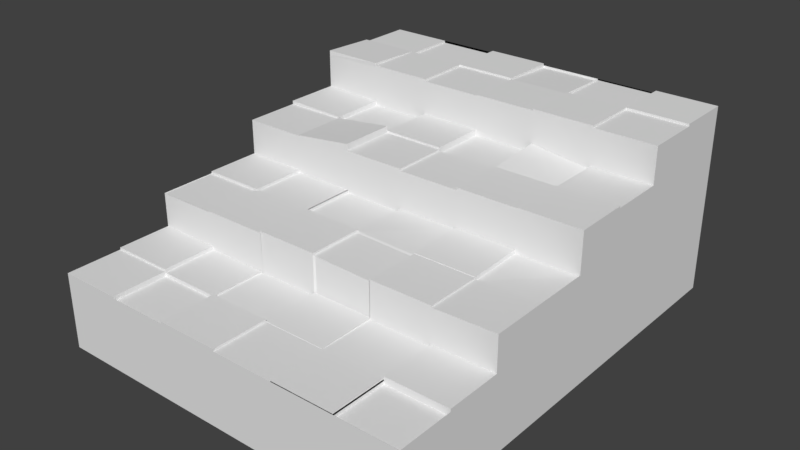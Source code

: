 # Source: Staircase.blend  (saved by Blender 2.77.0; exported with 4.5.12 LTS)
import bpy
from mathutils import Matrix  # noqa: F401  (used for matrix-valued properties, if any)

bpy.ops.wm.read_factory_settings(use_empty=True)
scene = bpy.context.scene
scene.name = 'Scene'

# ---- collections
col_collection_1 = bpy.data.collections.new('Collection 1'); scene.collection.children.link(col_collection_1)

# ---- materials (node trees are filled in below, after node groups)
mat_material = bpy.data.materials.new('Material')
mat_material.alpha_threshold = 0.0
mat_material.use_transparent_shadow = False
mat_material.roughness = 0.5
mat_material.line_color = (0.0, 0.0, 0.0, 1.0)

# ---- material node trees

# ---- world
world_world = bpy.data.worlds.new('World'); scene.world = world_world
world_world.color = (0.05088, 0.05088, 0.05088)
world_world.use_sun_shadow = False
world_world.sun_shadow_jitter_overblur = 0.0
world_world.cycles.sampling_method = 'MANUAL'

# ---- meshes
me_cube = bpy.data.meshes.new('Cube')
me_cube.from_pydata([(0.5001, 2.608, -1.015), (0.5001, -3.392, -1.015), (-0.4999, -3.392, -1.015), (-0.4999, 2.608, -1.015), (0.5001, 2.608, -0.01544), (0.5001, -3.392, -0.01544), (-0.4999, -3.392, -0.01544), (-0.4999, 2.608, -0.01544), (0.5001, 1.108, -1.015), (0.5001, -0.3924, -1.015), (0.5001, -1.892, -1.015), (-0.4999, -1.892, -1.015), (-0.4999, -0.3924, -1.015), (-0.4999, 1.108, -1.015), (0.5001, 1.108, -0.01544), (0.5001, -0.3924, -0.01544), (0.5001, -1.892, -0.01544), (-0.4999, -1.905, -0.01544), (-0.4999, -0.3924, -0.01544), (-0.4999, 1.108, -0.01544), (0.5001, 2.608, 0.4846), (-0.4999, 2.608, 0.4846), (-0.4999, 1.108, 0.4846), (0.5001, 1.108, 0.4846), (0.5001, -0.3924, 0.4846), (0.5001, -1.892, 0.4846), (-0.4999, -1.905, 0.4846), (-0.4999, -0.3924, 0.4846), (0.5001, 2.608, 0.9846), (-0.4999, 2.608, 0.9846), (-0.4999, 1.108, 0.9846), (0.5001, 1.108, 0.9846), (0.5001, -0.3924, 0.9846), (-0.4999, -0.3924, 0.9846), (0.5001, 2.608, 1.485), (-0.4999, 2.608, 1.485), (-0.4999, 1.108, 1.485), (0.5001, 1.108, 1.485), (0.3334, 2.608, -1.015), (0.1667, 2.608, -1.015), (6.307e-05, 2.608, -1.015), (-0.1666, 2.608, -1.015), (-0.3333, 2.608, -1.015), (0.3334, -3.392, -1.015), (0.1667, -3.392, -1.015), (6.295e-05, -3.392, -1.015), (-0.1666, -3.392, -1.015), (-0.3333, -3.392, -1.015), (0.3334, 2.608, -0.01544), (0.1667, 2.608, -0.01544), (6.31e-05, 2.608, -0.01544), (-0.1666, 2.608, -0.01544), (-0.3333, 2.608, -0.01544), (0.3334, -3.392, -0.01544), (0.1667, -3.392, -0.01544), (6.272e-05, -3.392, -0.01544), (-0.1666, -3.392, -0.01544), (-0.3333, -3.392, -0.01544), (-0.3333, -1.905, -0.01544), (-0.1666, -1.892, -0.01544), (6.284e-05, -1.892, -0.01544), (0.1667, -1.892, -0.01544), (0.3334, -1.892, -0.01544), (0.3334, 1.108, -1.015), (0.1667, 1.108, -1.015), (6.303e-05, 1.108, -1.015), (-0.1666, 1.108, -1.015), (-0.3333, 1.108, -1.015), (0.3334, -0.3924, -1.015), (0.1667, -0.3924, -1.015), (6.301e-05, -0.3924, -1.015), (-0.1666, -0.3924, -1.015), (-0.3333, -0.3924, -1.015), (0.3334, -1.892, -1.015), (0.1667, -1.892, -1.015), (6.297e-05, -1.892, -1.015), (-0.1666, -1.892, -1.015), (-0.3333, -1.892, -1.015), (0.3334, 2.608, 0.4846), (0.1667, 2.608, 0.4846), (6.31e-05, 2.608, 0.4846), (-0.1666, 2.608, 0.4846), (-0.3333, 2.608, 0.4846), (-0.3333, -0.3924, 0.4846), (-0.1666, -0.3924, 0.4846), (6.295e-05, -0.3924, 0.4846), (0.1667, -0.3924, 0.4846), (0.3334, -0.3924, 0.4846), (-0.3333, -1.905, 0.4846), (-0.1666, -1.892, 0.4846), (6.284e-05, -1.892, 0.4846), (0.1667, -1.892, 0.462), (0.3334, -1.892, 0.462), (0.3334, 2.608, 0.9846), (0.1667, 2.608, 0.9846), (6.31e-05, 2.608, 0.9846), (-0.1666, 2.608, 0.9846), (-0.3333, 2.608, 0.9846), (-0.3333, 1.108, 0.9846), (-0.1666, 1.108, 0.9846), (6.304e-05, 1.108, 0.9846), (0.1667, 1.108, 0.9846), (0.3334, 1.108, 0.9846), (-0.3333, -0.3924, 0.9846), (-0.1666, -0.3924, 0.9846), (6.295e-05, -0.3924, 0.9846), (0.1667, -0.3924, 0.9846), (0.3334, -0.3924, 0.9846), (0.3334, 2.608, 1.485), (0.1667, 2.608, 1.485), (6.31e-05, 2.608, 1.485), (-0.1666, 2.608, 1.485), (-0.3333, 2.608, 1.485), (-0.3333, 1.108, 1.485), (-0.1666, 1.108, 1.485), (6.304e-05, 1.108, 1.485), (0.1667, 1.108, 1.485), (0.3334, 1.108, 1.485), (0.5001, -2.642, -1.015), (0.5001, -2.642, -0.01544), (-0.4999, -2.642, -1.015), (-0.4999, -2.642, -0.01544), (0.3334, -2.642, -0.01544), (0.1667, -2.642, -0.01544), (6.278e-05, -2.642, -0.01544), (-0.1666, -2.642, -0.01544), (-0.3333, -2.642, -0.01544), (0.3334, -2.642, -1.015), (0.1667, -2.642, -1.015), (6.296e-05, -2.642, -1.015), (-0.1666, -2.642, -1.015), (-0.3333, -2.642, -1.015), (0.5001, -1.142, -1.015), (-0.4999, -1.142, -1.015), (0.5001, -1.142, -0.01544), (-0.4999, -1.142, -0.01544), (0.5001, -1.142, 0.4846), (-0.4999, -1.142, 0.4846), (0.3334, -1.142, 0.462), (0.1667, -1.142, 0.462), (6.29e-05, -1.142, 0.4846), (-0.1666, -1.142, 0.4846), (-0.3333, -1.142, 0.4846), (0.3334, -1.142, -1.015), (0.1667, -1.142, -1.015), (6.299e-05, -1.142, -1.015), (-0.1666, -1.142, -1.015), (-0.3333, -1.142, -1.015), (0.5001, 0.3576, -1.015), (-0.4999, 0.3576, -1.015), (0.5001, 0.3576, -0.01544), (-0.4999, 0.3576, -0.01544), (0.5001, 0.3576, 0.4846), (-0.4999, 0.3576, 0.4846), (0.5001, 0.3576, 0.9846), (-0.4999, 0.3576, 0.9846), (0.3334, 0.3576, 0.9846), (0.1667, 0.3576, 0.9846), (6.3e-05, 0.3576, 0.9846), (-0.1666, 0.3576, 0.9846), (-0.3333, 0.3576, 0.9846), (0.3334, 0.3576, -1.015), (0.1667, 0.3576, -1.015), (6.302e-05, 0.3576, -1.015), (-0.1666, 0.3576, -1.015), (-0.3333, 0.3576, -1.015), (-0.4999, 1.858, -1.015), (-0.4999, 1.858, -0.01544), (0.5001, 1.858, -1.015), (0.5001, 1.858, -0.01544), (-0.4999, 1.858, 0.4846), (0.5001, 1.858, 0.4846), (-0.4999, 1.858, 0.9846), (0.5001, 1.858, 0.9846), (-0.4999, 1.858, 1.485), (0.5001, 1.858, 1.485), (0.3334, 1.858, 1.485), (0.1667, 1.858, 1.485), (6.307e-05, 1.858, 1.485), (-0.1666, 1.858, 1.485), (-0.3333, 1.858, 1.485), (0.3334, 1.858, -1.015), (0.1667, 1.858, -1.015), (6.305e-05, 1.858, -1.015), (-0.1666, 1.858, -1.015), (-0.3333, 1.858, -1.015), (0.3334, -3.392, -0.03768), (0.1667, -3.392, -0.03768), (0.3334, -2.642, -0.03768), (0.1667, -2.642, -0.03768), (6.284e-05, -1.892, 0.00539), (0.1667, -1.892, 0.00539), (0.1667, -2.642, -0.01103), (6.278e-05, -2.642, -0.01103), (6.272e-05, -3.392, 0.01311), (-0.1666, -3.392, 0.01311), (6.278e-05, -2.642, 0.01311), (-0.1666, -2.642, 0.01311), (-0.1666, -1.892, -0.03475), (6.284e-05, -1.892, -0.03475), (6.278e-05, -2.642, -0.03475), (-0.1666, -2.642, -0.03475), (0.5001, -2.642, -0.07339), (0.5001, -3.392, -0.07339), (0.3334, -3.392, -0.07339), (0.3334, -2.642, -0.07339), (0.3334, -1.892, 0.01793), (0.5001, -1.892, 0.01793), (0.5001, -2.642, 0.01793), (0.3334, -2.642, 0.01793), (0.3334, -3.392, -0.004455), (0.1667, -3.392, -0.004455), (0.3334, -2.642, -0.004455), (0.1667, -2.642, -0.004455), (-0.1666, -3.392, -0.0609), (-0.3333, -3.392, -0.0609), (-0.1666, -2.642, -0.0609), (-0.3333, -2.642, -0.0609), (-0.3333, -3.392, 0.002748), (-0.4999, -3.392, 0.002748), (-0.3333, -2.642, 0.002748), (-0.4999, -2.642, 0.002748), (-0.4999, -2.642, 0.0299), (-0.4999, -1.892, 0.0299), (-0.3333, -1.892, 0.0299), (-0.3333, -2.642, 0.0299), (0.1667, -1.892, 0.4829), (0.3334, -1.892, 0.4829), (0.3334, -1.142, 0.4829), (0.1667, -1.142, 0.4829), (0.005069, -1.877, 0.004134), (0.1617, -1.877, 0.004134), (0.005069, -1.877, 0.4741), (0.1617, -1.877, 0.4529), (0.1617, -1.172, 0.4529), (0.005069, -1.172, 0.4741), (-0.1666, -1.892, 0.5085), (6.284e-05, -1.892, 0.5085), (6.29e-05, -1.142, 0.5085), (-0.1666, -1.142, 0.5085), (-0.1666, -0.3924, 0.4392), (6.295e-05, -0.3924, 0.4392), (6.29e-05, -1.142, 0.4392), (-0.1666, -1.142, 0.4392), (-0.3333, -0.3924, 0.4768), (-0.1666, -0.3924, 0.4768), (-0.1666, -1.142, 0.4768), (-0.3333, -1.142, 0.4768), (-0.3379, -1.906, -0.03377), (-0.162, -1.906, -0.03377), (-0.3379, -1.906, 0.4937), (-0.162, -1.906, 0.4937), (-0.162, -1.115, 0.4937), (-0.3379, -1.115, 0.4937), (-0.4999, -1.892, 0.4779), (-0.3333, -1.892, 0.4779), (-0.3333, -1.142, 0.4779), (-0.4999, -1.142, 0.4779), (-0.4999, -1.142, 0.5121), (-0.4999, -0.3924, 0.5121), (-0.3333, -0.3924, 0.5121), (-0.3333, -1.142, 0.5121), (0.1667, -0.3932, 0.5122), (0.3334, -0.3932, 0.5122), (0.3334, -1.143, 0.4897), (0.1667, -1.143, 0.4897), (0.3335, -0.392, 0.4638), (0.5001, -0.392, 0.4638), (0.5001, -1.142, 0.4638), (0.3335, -1.142, 0.4413), (0.1667, -0.3924, 1.016), (0.3334, -0.3924, 1.016), (0.3334, 0.3576, 1.016), (0.1667, 0.3576, 1.016), (0.1683, 1.106, 1.071), (0.3336, 1.106, 0.9645), (0.3319, 0.3591, 0.8984), (0.1666, 0.3591, 1.005), (0.3334, 1.108, 0.9999), (0.5001, 1.108, 0.9999), (0.5001, 0.3576, 0.9999), (0.3334, 0.3576, 0.9999), (0.5001, 0.3576, 1.025), (0.5001, -0.3924, 1.025), (0.3334, -0.3924, 1.025), (0.3334, 0.3576, 1.025), (6.304e-05, 1.108, 0.9513), (0.1667, 1.108, 0.9513), (0.1667, 0.3576, 0.9513), (6.3e-05, 0.3576, 0.9513), (-0.1666, -0.3924, 1.008), (6.295e-05, -0.3924, 1.008), (6.3e-05, 0.3576, 1.008), (-0.1666, 0.3576, 1.008), (-0.3333, 1.108, 0.9499), (-0.1666, 1.108, 0.9499), (-0.1666, 0.3576, 0.9499), (-0.3333, 0.3576, 0.9499), (-0.1666, 1.108, 1.033), (6.304e-05, 1.108, 1.033), (6.3e-05, 0.3576, 1.033), (-0.1666, 0.3576, 1.033), (-0.3326, -0.3924, 0.9927), (-0.1672, -0.3924, 1.095), (-0.1672, 0.3576, 1.095), (-0.3326, 0.3576, 0.9927), (-0.4999, 0.3576, 1.031), (-0.4999, 1.108, 1.031), (-0.3333, 1.108, 1.008), (-0.3333, 0.3576, 1.008), (0.1667, 1.108, 1.515), (0.3334, 1.108, 1.515), (0.3334, 1.858, 1.515), (0.1667, 1.858, 1.515), (0.3334, 2.608, 1.468), (0.1667, 2.608, 1.468), (0.3334, 1.858, 1.468), (0.1667, 1.858, 1.468), (0.5001, 1.858, 1.489), (0.5001, 1.108, 1.489), (0.3334, 1.108, 1.489), (0.3334, 1.858, 1.489), (0.5001, 2.608, 1.52), (0.3334, 2.608, 1.52), (0.5001, 1.858, 1.52), (0.3334, 1.858, 1.52), (-0.3333, 1.108, 1.513), (-0.1666, 1.108, 1.513), (-0.1666, 1.858, 1.513), (-0.3333, 1.858, 1.513), (-0.1666, 2.608, 1.457), (-0.3333, 2.608, 1.457), (-0.1666, 1.858, 1.457), (-0.3333, 1.858, 1.457), (6.31e-05, 2.608, 1.511), (-0.1666, 2.608, 1.511), (6.307e-05, 1.858, 1.511), (-0.1666, 1.858, 1.511), (6.304e-05, 1.108, 1.496), (0.1667, 1.108, 1.496), (0.1667, 1.858, 1.496), (6.307e-05, 1.858, 1.496), (0.1684, 2.598, 1.458), (0.00174, 2.616, 1.453), (0.1651, 1.849, 1.496), (-0.001572, 1.867, 1.491), (-0.501, 1.114, 1.542), (-0.3344, 1.102, 1.545), (-0.3322, 1.851, 1.519), (-0.4988, 1.863, 1.516)], [], [(131, 47, 2, 120), (126, 121, 221, 220), (118, 119, 5, 1), (47, 57, 6, 2), (166, 167, 7, 3), (52, 42, 3, 7), (120, 121, 17, 11), (133, 135, 18, 12), (149, 151, 19, 13), (168, 169, 14, 8), (148, 150, 15, 9), (132, 134, 16, 10), (134, 15, 24, 136), (167, 19, 22, 170), (135, 17, 26, 137), (185, 67, 13, 166), (165, 72, 12, 149), (147, 77, 11, 133), (153, 27, 33, 155), (87, 24, 32, 107), (142, 137, 257, 256), (52, 7, 21, 82), (169, 4, 20, 171), (151, 18, 27, 153), (62, 16, 25, 92), (150, 14, 23, 152), (102, 31, 37, 117), (160, 155, 33, 103), (171, 20, 28, 173), (82, 21, 29, 97), (152, 23, 31, 154), (170, 22, 30, 172), (113, 180, 348, 347), (172, 30, 36, 174), (173, 28, 34, 175), (97, 29, 35, 112), (28, 93, 108, 34), (93, 94, 109, 108), (94, 95, 110, 109), (95, 96, 111, 110), (96, 97, 112, 111), (37, 175, 318, 319), (117, 176, 312, 311), (115, 116, 339, 338), (178, 179, 114, 115), (180, 113, 326, 329), (20, 78, 93, 28), (78, 79, 94, 93), (79, 80, 95, 94), (80, 81, 96, 95), (81, 82, 97, 96), (32, 154, 282, 283), (106, 107, 271, 270), (157, 158, 105, 106), (104, 105, 291, 290), (159, 160, 305, 304), (30, 98, 113, 36), (98, 99, 114, 113), (99, 100, 115, 114), (100, 101, 116, 115), (101, 102, 117, 116), (17, 58, 88, 26), (58, 59, 249, 248), (59, 60, 90, 89), (60, 61, 231, 230), (61, 62, 92, 91), (4, 48, 78, 20), (48, 49, 79, 78), (49, 50, 80, 79), (50, 51, 81, 80), (51, 52, 82, 81), (136, 138, 92, 25), (92, 138, 228, 227), (140, 90, 232, 235), (90, 140, 238, 237), (59, 89, 251, 249), (27, 83, 103, 33), (83, 84, 104, 103), (84, 85, 105, 104), (85, 86, 106, 105), (86, 87, 107, 106), (132, 10, 73, 143), (143, 73, 74, 144), (144, 74, 75, 145), (145, 75, 76, 146), (146, 76, 77, 147), (148, 9, 68, 161), (161, 68, 69, 162), (162, 69, 70, 163), (163, 70, 71, 164), (164, 71, 72, 165), (168, 8, 63, 181), (181, 63, 64, 182), (182, 64, 65, 183), (183, 65, 66, 184), (184, 66, 67, 185), (4, 0, 38, 48), (48, 38, 39, 49), (49, 39, 40, 50), (50, 40, 41, 51), (51, 41, 42, 52), (1, 5, 53, 43), (43, 53, 54, 44), (44, 54, 55, 45), (45, 55, 56, 46), (46, 56, 57, 47), (122, 53, 204, 205), (53, 122, 188, 186), (123, 124, 55, 54), (56, 55, 194, 195), (125, 126, 217, 216), (118, 1, 43, 127), (127, 43, 44, 128), (128, 44, 45, 129), (129, 45, 46, 130), (130, 46, 47, 131), (76, 130, 131, 77), (75, 129, 130, 76), (74, 128, 129, 75), (73, 127, 128, 74), (10, 118, 127, 73), (59, 58, 126, 125), (124, 60, 199, 200), (124, 123, 192, 193), (62, 61, 123, 122), (119, 16, 207, 208), (2, 6, 121, 120), (10, 16, 119, 118), (126, 58, 224, 225), (77, 131, 120, 11), (71, 146, 147, 72), (70, 145, 146, 71), (69, 144, 145, 70), (68, 143, 144, 69), (9, 132, 143, 68), (141, 84, 245, 246), (85, 84, 240, 241), (86, 85, 140, 139), (138, 87, 263, 264), (87, 138, 269, 266), (137, 142, 261, 258), (72, 147, 133, 12), (18, 135, 137, 27), (16, 134, 136, 25), (9, 15, 134, 132), (11, 17, 135, 133), (66, 164, 165, 67), (65, 163, 164, 66), (64, 162, 163, 65), (63, 161, 162, 64), (8, 148, 161, 63), (98, 160, 297, 294), (158, 100, 299, 300), (158, 157, 288, 289), (156, 102, 275, 276), (156, 154, 280, 281), (24, 152, 154, 32), (98, 30, 307, 308), (15, 150, 152, 24), (19, 151, 153, 22), (22, 153, 155, 30), (67, 165, 149, 13), (8, 14, 150, 148), (12, 18, 151, 149), (41, 184, 185, 42), (40, 183, 184, 41), (39, 182, 183, 40), (38, 181, 182, 39), (0, 168, 181, 38), (179, 111, 330, 332), (111, 179, 337, 335), (177, 109, 342, 344), (108, 109, 315, 314), (175, 34, 322, 324), (31, 173, 175, 37), (29, 172, 174, 35), (112, 35, 174, 180), (21, 170, 172, 29), (23, 171, 173, 31), (14, 169, 171, 23), (42, 185, 166, 3), (7, 167, 170, 21), (0, 4, 169, 168), (13, 19, 167, 166), (189, 187, 211, 213), (123, 54, 187, 189), (122, 123, 189, 188), (191, 190, 193, 192), (61, 60, 190, 191), (60, 124, 193, 190), (123, 61, 191, 192), (196, 197, 195, 194), (125, 56, 195, 197), (124, 125, 197, 196), (55, 124, 196, 194), (199, 198, 201, 200), (125, 124, 200, 201), (59, 125, 201, 198), (60, 59, 198, 199), (202, 205, 204, 203), (119, 122, 205, 202), (207, 206, 209, 208), (122, 119, 208, 209), (62, 122, 209, 206), (16, 62, 206, 207), (212, 213, 211, 210), (188, 189, 213, 212), (186, 188, 212, 210), (216, 217, 215, 214), (56, 125, 216, 214), (126, 57, 215, 217), (220, 221, 219, 218), (6, 57, 218, 219), (57, 126, 220, 218), (121, 6, 219, 221), (224, 223, 222, 225), (121, 126, 225, 222), (17, 121, 222, 223), (58, 17, 223, 224), (228, 229, 226, 227), (138, 139, 229, 228), (91, 92, 227, 226), (139, 91, 226, 229), (230, 231, 233, 232), (234, 235, 232, 233), (90, 60, 230, 232), (91, 139, 234, 233), (139, 140, 235, 234), (61, 91, 233, 231), (238, 239, 236, 237), (140, 141, 239, 238), (89, 90, 237, 236), (141, 89, 236, 239), (241, 240, 243, 242), (141, 140, 242, 243), (84, 141, 243, 240), (140, 85, 241, 242), (245, 244, 247, 246), (84, 83, 244, 245), (83, 142, 247, 244), (142, 141, 246, 247), (248, 249, 251, 250), (252, 253, 250, 251), (89, 141, 252, 251), (88, 58, 248, 250), (141, 142, 253, 252), (142, 88, 250, 253), (256, 257, 254, 255), (26, 88, 255, 254), (88, 142, 256, 255), (260, 259, 258, 261), (83, 27, 259, 260), (27, 137, 258, 259), (142, 83, 260, 261), (263, 262, 265, 264), (87, 86, 262, 263), (139, 138, 264, 265), (86, 139, 265, 262), (267, 266, 269, 268), (24, 87, 266, 267), (138, 136, 268, 269), (272, 273, 270, 271), (157, 106, 270, 273), (156, 157, 273, 272), (107, 156, 272, 271), (275, 274, 277, 276), (157, 156, 276, 277), (102, 101, 274, 275), (101, 157, 277, 274), (279, 278, 281, 280), (102, 156, 281, 278), (154, 31, 279, 280), (31, 102, 278, 279), (282, 285, 284, 283), (154, 156, 285, 282), (107, 32, 283, 284), (156, 107, 284, 285), (287, 286, 289, 288), (100, 158, 289, 286), (101, 100, 286, 287), (157, 101, 287, 288), (292, 293, 290, 291), (159, 104, 290, 293), (158, 159, 293, 292), (105, 158, 292, 291), (295, 294, 297, 296), (160, 159, 296, 297), (99, 98, 294, 295), (159, 99, 295, 296), (299, 298, 301, 300), (159, 158, 300, 301), (99, 159, 301, 298), (100, 99, 298, 299), (304, 305, 302, 303), (104, 159, 304, 303), (103, 104, 303, 302), (160, 103, 302, 305), (308, 307, 306, 309), (160, 98, 308, 309), (30, 155, 306, 307), (155, 160, 309, 306), (312, 313, 310, 311), (116, 117, 311, 310), (177, 116, 310, 313), (176, 177, 313, 312), (314, 315, 317, 316), (109, 177, 317, 315), (176, 108, 314, 316), (177, 176, 316, 317), (318, 321, 320, 319), (175, 176, 321, 318), (176, 117, 320, 321), (117, 37, 319, 320), (322, 323, 325, 324), (176, 175, 324, 325), (34, 108, 323, 322), (108, 176, 325, 323), (328, 329, 326, 327), (113, 114, 327, 326), (179, 180, 329, 328), (114, 179, 328, 327), (330, 331, 333, 332), (111, 112, 331, 330), (112, 180, 333, 331), (180, 179, 332, 333), (334, 335, 337, 336), (178, 110, 334, 336), (110, 111, 335, 334), (179, 178, 336, 337), (340, 341, 338, 339), (178, 115, 338, 341), (177, 178, 341, 340), (116, 177, 340, 339), (342, 343, 345, 344), (178, 177, 344, 345), (109, 110, 343, 342), (110, 178, 345, 343), (348, 349, 346, 347), (180, 174, 349, 348), (174, 36, 346, 349), (36, 113, 347, 346)])
_uv = me_cube.uv_layers.new(name='UVMap')
_uv.uv.foreach_set('vector', [0.7906, 0.1031, 0.7906, 8.19e-09, 0.8129, 4.095e-09, 0.8129, 0.1031, 0.3346, 0.9275, 0.3346, 0.9504, 0.3321, 0.9504, 0.3321, 0.9275, 0.6794, 0.1031, 0.546, 0.1031, 0.546, 0.0, 0.6794, 4.914e-08, 0.7017, 0.8244, 0.7017, 0.9619, 0.6794, 0.9619, 0.6794, 0.8244, 0.3412, 0.1031, 0.2078, 0.1031, 0.2078, 2.228e-06, 0.3412, 3.8e-06, 0.924, 0.1374, 0.924, 4.619e-06, 0.9463, 5.537e-06, 0.9463, 0.1374, 0.3412, 0.7214, 0.2078, 0.7214, 0.2078, 0.62, 0.3412, 0.6183, 0.3412, 0.5153, 0.2078, 0.5153, 0.2078, 0.4122, 0.3412, 0.4122, 0.3412, 0.3092, 0.2078, 0.3092, 0.2078, 0.2061, 0.3412, 0.2061, 0.6794, 0.7214, 0.546, 0.7214, 0.546, 0.6183, 0.6794, 0.6183, 0.6794, 0.5153, 0.546, 0.5153, 0.546, 0.4122, 0.6794, 0.4122, 0.6794, 0.3092, 0.546, 0.3092, 0.546, 0.2061, 0.6794, 0.2061, 0.546, 0.3092, 0.546, 0.4122, 0.4793, 0.4122, 0.4793, 0.3092, 0.2078, 0.1031, 0.2078, 0.2061, 0.1411, 0.2061, 0.1411, 0.1031, 0.2078, 0.5153, 0.2078, 0.62, 0.1411, 0.62, 0.1411, 0.5153, 0.7906, 0.7214, 0.7906, 0.6183, 0.8129, 0.6183, 0.8129, 0.7214, 0.7906, 0.5153, 0.7906, 0.4122, 0.8129, 0.4122, 0.8129, 0.5153, 0.7906, 0.3092, 0.7906, 0.2061, 0.8129, 0.2061, 0.8129, 0.3092, 0.1411, 0.3092, 0.1411, 0.4122, 0.07434, 0.4122, 0.07434, 0.3092, 0.8943, 0.4629, 0.8943, 0.4858, 0.8276, 0.4858, 0.8276, 0.4629, 0.2892, 0.9504, 0.2892, 0.9275, 0.2901, 0.9275, 0.2901, 0.9504, 0.924, 0.1374, 0.9463, 0.1374, 0.9463, 0.2061, 0.924, 0.2061, 0.546, 0.7214, 0.546, 0.8245, 0.4793, 0.8245, 0.4793, 0.7214, 0.2078, 0.3092, 0.2078, 0.4122, 0.1411, 0.4122, 0.1411, 0.3092, 0.08873, 0.8932, 0.06649, 0.8932, 0.06649, 0.8245, 0.08873, 0.8276, 0.546, 0.5153, 0.546, 0.6183, 0.4793, 0.6183, 0.4793, 0.5153, 0.8876, 0.6004, 0.8876, 0.6233, 0.8209, 0.6233, 0.8209, 0.6004, 0.9448, 0.4514, 0.9226, 0.4514, 0.9226, 0.3484, 0.9448, 0.3484, 0.4793, 0.7214, 0.4793, 0.8245, 0.4126, 0.8245, 0.4126, 0.7214, 0.924, 0.2061, 0.9463, 0.2061, 0.9463, 0.2748, 0.924, 0.2748, 0.4793, 0.5153, 0.4793, 0.6183, 0.4126, 0.6183, 0.4126, 0.5153, 0.1411, 0.1031, 0.1411, 0.2061, 0.07434, 0.2061, 0.07434, 0.1031, 0.9717, 0.8276, 0.9751, 0.7246, 0.9797, 0.7256, 0.9797, 0.8287, 0.07434, 0.1031, 0.07434, 0.2061, 0.007632, 0.2061, 0.007632, 0.1031, 0.4126, 0.7214, 0.4126, 0.8245, 0.3459, 0.8245, 0.3459, 0.7214, 0.924, 0.2748, 0.9463, 0.2748, 0.9463, 0.3435, 0.924, 0.3435, 0.8129, 0.2748, 0.8351, 0.2748, 0.8351, 0.3435, 0.8129, 0.3435, 0.8351, 0.2748, 0.8573, 0.2748, 0.8573, 0.3435, 0.8351, 0.3435, 0.8573, 0.2748, 0.8796, 0.2748, 0.8796, 0.3435, 0.8573, 0.3435, 0.8796, 0.2748, 0.9018, 0.2748, 0.9018, 0.3435, 0.8796, 0.3435, 0.9018, 0.2748, 0.924, 0.2748, 0.924, 0.3435, 0.9018, 0.3435, 0.3459, 0.6183, 0.3459, 0.7214, 0.3453, 0.7214, 0.3453, 0.6183, 0.9943, 0.3484, 0.9943, 0.4514, 0.9903, 0.4514, 0.9903, 0.3484, 0.8209, 0.5546, 0.8209, 0.5775, 0.8193, 0.5775, 0.8193, 0.5546, 0.8573, 0.8571, 0.8796, 0.8571, 0.8796, 0.9601, 0.8573, 0.9601, 0.9904, 0.9601, 0.9904, 0.8571, 0.9941, 0.8571, 0.9941, 0.9601, 0.8129, 0.2061, 0.8351, 0.2061, 0.8351, 0.2748, 0.8129, 0.2748, 0.8351, 0.2061, 0.8573, 0.2061, 0.8573, 0.2748, 0.8351, 0.2748, 0.8573, 0.2061, 0.8796, 0.2061, 0.8796, 0.2748, 0.8573, 0.2748, 0.8796, 0.2061, 0.9018, 0.2061, 0.9018, 0.2748, 0.8796, 0.2748, 0.9018, 0.2061, 0.924, 0.2061, 0.924, 0.2748, 0.9018, 0.2748, 0.4126, 0.4122, 0.4126, 0.5153, 0.4072, 0.5153, 0.4072, 0.4122, 0.8276, 0.44, 0.8276, 0.4629, 0.8234, 0.4629, 0.8234, 0.44, 0.4301, 0.9275, 0.4079, 0.9275, 0.4079, 0.8245, 0.4301, 0.8245, 0.8276, 0.3942, 0.8276, 0.4171, 0.8245, 0.4171, 0.8245, 0.3942, 0.876, 0.754, 0.876, 0.7311, 0.8771, 0.7312, 0.8908, 0.7539, 0.8876, 0.4859, 0.8876, 0.5088, 0.8209, 0.5088, 0.8209, 0.4859, 0.8876, 0.5088, 0.8876, 0.5317, 0.8209, 0.5317, 0.8209, 0.5088, 0.8876, 0.5317, 0.8876, 0.5546, 0.8209, 0.5546, 0.8209, 0.5317, 0.8876, 0.5546, 0.8876, 0.5775, 0.8209, 0.5775, 0.8209, 0.5546, 0.8876, 0.5775, 0.8876, 0.6004, 0.8209, 0.6004, 0.8209, 0.5775, 0.0457, 0.9962, 0.02346, 0.9962, 0.02346, 0.9275, 0.0457, 0.9275, 0.02285, 0.93, 0.0006027, 0.9301, 0.0, 0.9275, 0.02346, 0.9275, 0.9717, 0.826, 0.9495, 0.826, 0.9495, 0.7573, 0.9717, 0.7573, 0.2456, 0.9948, 0.2234, 0.9948, 0.2241, 0.9921, 0.245, 0.9921, 0.111, 0.8932, 0.08873, 0.8932, 0.08873, 0.8276, 0.111, 0.8276, 0.8129, 0.1374, 0.8351, 0.1374, 0.8351, 0.2061, 0.8129, 0.2061, 0.8351, 0.1374, 0.8573, 0.1374, 0.8573, 0.2061, 0.8351, 0.2061, 0.8573, 0.1374, 0.8796, 0.1374, 0.8796, 0.2061, 0.8573, 0.2061, 0.8796, 0.1374, 0.9018, 0.1374, 0.9018, 0.2061, 0.8796, 0.2061, 0.9018, 0.1374, 0.924, 0.1374, 0.924, 0.2061, 0.9018, 0.2061, 0.9463, 6.438e-06, 0.9685, 0.0, 0.9685, 0.1031, 0.9463, 0.1031, 0.9975, 0.7246, 0.9975, 0.8276, 0.9947, 0.8276, 0.9947, 0.7246, 0.8161, 0.8571, 0.8161, 0.754, 0.8175, 0.7561, 0.8175, 0.8529, 0.8161, 0.754, 0.8161, 0.8571, 0.8129, 0.8571, 0.8129, 0.754, 0.8704, 0.6263, 0.8149, 0.6644, 0.8129, 0.6635, 0.8714, 0.6233, 0.8943, 0.3484, 0.8943, 0.3713, 0.8276, 0.3713, 0.8276, 0.3484, 0.8943, 0.3713, 0.8943, 0.3942, 0.8276, 0.3942, 0.8276, 0.3713, 0.8943, 0.3942, 0.8943, 0.4171, 0.8276, 0.4171, 0.8276, 0.3942, 0.8943, 0.4171, 0.8943, 0.44, 0.8276, 0.44, 0.8276, 0.4171, 0.8943, 0.44, 0.8943, 0.4629, 0.8276, 0.4629, 0.8276, 0.44, 0.6794, 0.3092, 0.6794, 0.2061, 0.7017, 0.2061, 0.7017, 0.3092, 0.7017, 0.3092, 0.7017, 0.2061, 0.7239, 0.2061, 0.7239, 0.3092, 0.7239, 0.3092, 0.7239, 0.2061, 0.7462, 0.2061, 0.7462, 0.3092, 0.7462, 0.3092, 0.7462, 0.2061, 0.7684, 0.2061, 0.7684, 0.3092, 0.7684, 0.3092, 0.7684, 0.2061, 0.7906, 0.2061, 0.7906, 0.3092, 0.6794, 0.5153, 0.6794, 0.4122, 0.7017, 0.4122, 0.7017, 0.5153, 0.7017, 0.5153, 0.7017, 0.4122, 0.7239, 0.4122, 0.7239, 0.5153, 0.7239, 0.5153, 0.7239, 0.4122, 0.7462, 0.4122, 0.7462, 0.5153, 0.7462, 0.5153, 0.7462, 0.4122, 0.7684, 0.4122, 0.7684, 0.5153, 0.7684, 0.5153, 0.7684, 0.4122, 0.7906, 0.4122, 0.7906, 0.5153, 0.6794, 0.7214, 0.6794, 0.6183, 0.7017, 0.6183, 0.7017, 0.7214, 0.7017, 0.7214, 0.7017, 0.6183, 0.7239, 0.6183, 0.7239, 0.7214, 0.7239, 0.7214, 0.7239, 0.6183, 0.7462, 0.6183, 0.7462, 0.7214, 0.7462, 0.7214, 0.7462, 0.6183, 0.7684, 0.6183, 0.7684, 0.7214, 0.7684, 0.7214, 0.7684, 0.6183, 0.7906, 0.6183, 0.7906, 0.7214, 0.8129, 0.1374, 0.8129, 0.0, 0.8351, 9.501e-07, 0.8351, 0.1374, 0.8351, 0.1374, 0.8351, 9.501e-07, 0.8573, 1.835e-06, 0.8573, 0.1374, 0.8573, 0.1374, 0.8573, 1.835e-06, 0.8796, 2.785e-06, 0.8796, 0.1374, 0.8796, 0.1374, 0.8796, 2.785e-06, 0.9018, 3.702e-06, 0.9018, 0.1374, 0.9018, 0.1374, 0.9018, 3.702e-06, 0.924, 4.619e-06, 0.924, 0.1374, 0.8129, 0.8244, 0.8129, 0.9619, 0.7906, 0.9619, 0.7906, 0.8244, 0.7906, 0.8244, 0.7906, 0.9619, 0.7684, 0.9619, 0.7684, 0.8244, 0.7684, 0.8244, 0.7684, 0.9619, 0.7462, 0.9619, 0.7462, 0.8244, 0.7462, 0.8244, 0.7462, 0.9619, 0.7239, 0.9619, 0.7239, 0.8244, 0.7239, 0.8244, 0.7239, 0.9619, 0.7017, 0.9619, 0.7017, 0.8244, 0.9814, 0.4858, 0.9814, 0.5888, 0.9737, 0.5888, 0.9737, 0.4858, 0.9976, 1.638e-08, 0.9976, 0.1031, 0.9946, 0.1031, 0.9946, 0.0, 0.905, 0.8571, 0.8828, 0.8571, 0.8828, 0.754, 0.905, 0.754, 0.7239, 0.9619, 0.7462, 0.9619, 0.7462, 0.9658, 0.7239, 0.9658, 0.2679, 0.9275, 0.2679, 0.9504, 0.2618, 0.9504, 0.2618, 0.9275, 0.6794, 0.1031, 0.6794, 8.19e-09, 0.7017, 0.0, 0.7017, 0.1031, 0.7017, 0.1031, 0.7017, 0.0, 0.7239, 4.095e-09, 0.7239, 0.1031, 0.7239, 0.1031, 0.7239, 4.095e-09, 0.7462, 8.19e-09, 0.7462, 0.1031, 0.7462, 0.1031, 0.7462, 8.19e-09, 0.7684, 8.19e-09, 0.7684, 0.1031, 0.7684, 0.1031, 0.7684, 8.19e-09, 0.7906, 8.19e-09, 0.7906, 0.1031, 0.7684, 0.2061, 0.7684, 0.1031, 0.7906, 0.1031, 0.7906, 0.2061, 0.7462, 0.2061, 0.7462, 0.1031, 0.7684, 0.1031, 0.7684, 0.2061, 0.7239, 0.2061, 0.7239, 0.1031, 0.7462, 0.1031, 0.7462, 0.2061, 0.7017, 0.2061, 0.7017, 0.1031, 0.7239, 0.1031, 0.7239, 0.2061, 0.6794, 0.2061, 0.6794, 0.1031, 0.7017, 0.1031, 0.7017, 0.2061, 0.9589, 0.6919, 0.9367, 0.6902, 0.9367, 0.5888, 0.9589, 0.5888, 0.9885, 0.8276, 0.9885, 0.7246, 0.9911, 0.7246, 0.9911, 0.8276, 0.2042, 0.9275, 0.2042, 0.9504, 0.2036, 0.9504, 0.2036, 0.9275, 0.8573, 0.9601, 0.8351, 0.9601, 0.8351, 0.8571, 0.8573, 0.8571, 0.546, 0.1031, 0.546, 0.2061, 0.5416, 0.2061, 0.5416, 0.1031, 0.3412, 0.8245, 0.2078, 0.8245, 0.2078, 0.7214, 0.3412, 0.7214, 0.6794, 0.2061, 0.546, 0.2061, 0.546, 0.1031, 0.6794, 0.1031, 0.9814, 0.5888, 0.9814, 0.4875, 0.9874, 0.4858, 0.9874, 0.5888, 0.7906, 0.2061, 0.7906, 0.1031, 0.8129, 0.1031, 0.8129, 0.2061, 0.7684, 0.4122, 0.7684, 0.3092, 0.7906, 0.3092, 0.7906, 0.4122, 0.7462, 0.4122, 0.7462, 0.3092, 0.7684, 0.3092, 0.7684, 0.4122, 0.7239, 0.4122, 0.7239, 0.3092, 0.7462, 0.3092, 0.7462, 0.4122, 0.7017, 0.4122, 0.7017, 0.3092, 0.7239, 0.3092, 0.7239, 0.4122, 0.6794, 0.4122, 0.6794, 0.3092, 0.7017, 0.3092, 0.7017, 0.4122, 0.999, 0.5888, 0.999, 0.4858, 1.0, 0.4858, 1.0, 0.5888, 0.8943, 0.4171, 0.8943, 0.3942, 0.9003, 0.3942, 0.9003, 0.4171, 0.8922, 0.4858, 0.9145, 0.4858, 0.9145, 0.5888, 0.8922, 0.5888, 0.3384, 0.8245, 0.3384, 0.9276, 0.3347, 0.9276, 0.3347, 0.8245, 0.3384, 0.9276, 0.3384, 0.8245, 0.3412, 0.8245, 0.3412, 0.9276, 0.2892, 0.9275, 0.2892, 0.9504, 0.2855, 0.9504, 0.2855, 0.9275, 0.7906, 0.4122, 0.7906, 0.3092, 0.8129, 0.3092, 0.8129, 0.4122, 0.2078, 0.4122, 0.2078, 0.5153, 0.1411, 0.5153, 0.1411, 0.4122, 0.546, 0.2061, 0.546, 0.3092, 0.4793, 0.3092, 0.4793, 0.2061, 0.6794, 0.4122, 0.546, 0.4122, 0.546, 0.3092, 0.6794, 0.3092, 0.3412, 0.6183, 0.2078, 0.62, 0.2078, 0.5153, 0.3412, 0.5153, 0.7684, 0.6183, 0.7684, 0.5153, 0.7906, 0.5153, 0.7906, 0.6183, 0.7462, 0.6183, 0.7462, 0.5153, 0.7684, 0.5153, 0.7684, 0.6183, 0.7239, 0.6183, 0.7239, 0.5153, 0.7462, 0.5153, 0.7462, 0.6183, 0.7017, 0.6183, 0.7017, 0.5153, 0.7239, 0.5153, 0.7239, 0.6183, 0.6794, 0.6183, 0.6794, 0.5153, 0.7017, 0.5153, 0.7017, 0.6183, 0.9829, 0.8571, 0.9829, 0.9601, 0.9782, 0.9601, 0.9782, 0.8571, 0.9747, 0.2058, 0.9747, 0.3088, 0.9683, 0.3088, 0.9683, 0.2058, 0.2766, 0.9504, 0.2766, 0.9275, 0.2811, 0.9275, 0.2811, 0.9504, 0.9704, 0.5888, 0.9704, 0.6919, 0.9678, 0.6917, 0.9589, 0.589, 0.06649, 0.9275, 0.06649, 0.9504, 0.06444, 0.9504, 0.06444, 0.9275, 0.4793, 0.4122, 0.4793, 0.5153, 0.4126, 0.5153, 0.4126, 0.4122, 0.0643, 0.9275, 0.06431, 0.9504, 0.05815, 0.9504, 0.06121, 0.9275, 0.546, 0.4122, 0.546, 0.5153, 0.4793, 0.5153, 0.4793, 0.4122, 0.2078, 0.2061, 0.2078, 0.3092, 0.1411, 0.3092, 0.1411, 0.2061, 0.1411, 0.2061, 0.1411, 0.3092, 0.07434, 0.3092, 0.07434, 0.2061, 0.7906, 0.6183, 0.7906, 0.5153, 0.8129, 0.5153, 0.8129, 0.6183, 0.6794, 0.6183, 0.546, 0.6183, 0.546, 0.5153, 0.6794, 0.5153, 0.3412, 0.4122, 0.2078, 0.4122, 0.2078, 0.3092, 0.3412, 0.3092, 0.7684, 0.8244, 0.7684, 0.7214, 0.7906, 0.7214, 0.7906, 0.8244, 0.7462, 0.8244, 0.7462, 0.7214, 0.7684, 0.7214, 0.7684, 0.8244, 0.7239, 0.8244, 0.7239, 0.7214, 0.7462, 0.7214, 0.7462, 0.8244, 0.7017, 0.8244, 0.7017, 0.7214, 0.7239, 0.7214, 0.7239, 0.8244, 0.6794, 0.8244, 0.6794, 0.7214, 0.7017, 0.7214, 0.7017, 0.8244, 0.982, 0.0, 0.982, 0.1031, 0.9784, 0.1031, 0.9784, 0.0, 0.982, 0.1031, 0.982, 0.0, 0.9855, 0.0, 0.9855, 0.1031, 0.9933, 0.7258, 0.9947, 0.8288, 0.9911, 0.8276, 0.9947, 0.7246, 0.3321, 0.9275, 0.3321, 0.9504, 0.3299, 0.9504, 0.3299, 0.9275, 0.3459, 0.7214, 0.3459, 0.8245, 0.3412, 0.8245, 0.3412, 0.7214, 0.4126, 0.6183, 0.4126, 0.7214, 0.3459, 0.7214, 0.3459, 0.6183, 0.07434, 6.552e-07, 0.07434, 0.1031, 0.007632, 0.1031, 0.007632, 0.0, 0.3346, 0.9275, 0.3123, 0.9275, 0.3123, 0.8245, 0.3346, 0.8245, 0.1411, 1.507e-06, 0.1411, 0.1031, 0.07434, 0.1031, 0.07434, 6.552e-07, 0.4793, 0.6183, 0.4793, 0.7214, 0.4126, 0.7214, 0.4126, 0.6183, 0.546, 0.6183, 0.546, 0.7214, 0.4793, 0.7214, 0.4793, 0.6183, 0.7906, 0.8244, 0.7906, 0.7214, 0.8129, 0.7214, 0.8129, 0.8244, 0.2078, 2.228e-06, 0.2078, 0.1031, 0.1411, 0.1031, 0.1411, 1.507e-06, 0.6794, 0.8245, 0.546, 0.8245, 0.546, 0.7214, 0.6794, 0.7214, 0.3412, 0.2061, 0.2078, 0.2061, 0.2078, 0.1031, 0.3412, 0.1031, 0.9904, 0.8571, 0.9904, 0.9601, 0.9859, 0.9601, 0.9859, 0.8571, 0.9943, 0.4514, 0.9943, 0.3484, 0.9973, 0.3484, 0.9973, 0.4514, 0.3191, 0.9504, 0.3191, 0.9275, 0.322, 0.9275, 0.322, 0.9504, 0.111, 0.9962, 0.08873, 0.9962, 0.08873, 0.8932, 0.111, 0.8932, 0.3248, 0.9504, 0.3248, 0.9275, 0.3276, 0.9275, 0.3276, 0.9504, 0.9885, 0.7246, 0.9885, 0.8276, 0.9879, 0.8276, 0.9858, 0.7246, 0.9979, 0.4858, 0.9979, 0.5888, 0.9951, 0.5888, 0.9973, 0.4858, 0.9145, 0.4858, 0.9367, 0.4858, 0.9367, 0.5888, 0.9145, 0.5888, 0.9723, 4.095e-08, 0.9723, 0.1031, 0.9685, 0.1031, 0.9685, 0.0, 0.9164, 0.754, 0.9164, 0.7311, 0.9202, 0.7311, 0.9202, 0.754, 0.9903, 0.3088, 0.9903, 0.2058, 0.9941, 0.2058, 0.9941, 0.3088, 0.9018, 0.9601, 0.8796, 0.9601, 0.8796, 0.8571, 0.9018, 0.8571, 0.9164, 0.7311, 0.9164, 0.754, 0.9138, 0.754, 0.9138, 0.7311, 0.9972, 0.9601, 0.9972, 0.8571, 0.9998, 0.8571, 0.9998, 0.9601, 0.9495, 0.826, 0.9717, 0.826, 0.9717, 0.8287, 0.9495, 0.8287, 0.5413, 0.9275, 0.5191, 0.9275, 0.5191, 0.8245, 0.5413, 0.8245, 0.8965, 0.7264, 0.8965, 0.7035, 0.9042, 0.7035, 0.9042, 0.7264, 0.4968, 0.9275, 0.4746, 0.9275, 0.4746, 0.8245, 0.4968, 0.8245, 0.8965, 0.7035, 0.8965, 0.7264, 0.8921, 0.7264, 0.8921, 0.7035, 0.6792, 0.8245, 0.6792, 0.9275, 0.6747, 0.9275, 0.6747, 0.8245, 0.2855, 0.9275, 0.2855, 0.9504, 0.2811, 0.9504, 0.2811, 0.9275, 0.9272, 0.8571, 0.905, 0.8571, 0.905, 0.754, 0.9272, 0.754, 0.2722, 0.9504, 0.2722, 0.9275, 0.2766, 0.9275, 0.2766, 0.9504, 0.9858, 0.4514, 0.9858, 0.3484, 0.9903, 0.3484, 0.9903, 0.4514, 0.5191, 0.9275, 0.4968, 0.9275, 0.4968, 0.8245, 0.5191, 0.8245, 0.9723, 0.1031, 0.9723, 4.095e-08, 0.9784, 1.106e-07, 0.9784, 0.1031, 0.9758, 0.8571, 0.9758, 0.9601, 0.9697, 0.9601, 0.9697, 0.8571, 0.9367, 0.6919, 0.9145, 0.6919, 0.9145, 0.5888, 0.9367, 0.5888, 0.6794, 0.9619, 0.7017, 0.9619, 0.7017, 0.9644, 0.6794, 0.9644, 0.9758, 0.9601, 0.9758, 0.8571, 0.9782, 0.8571, 0.9782, 0.9601, 0.2078, 0.7214, 0.2078, 0.8245, 0.2053, 0.8245, 0.2053, 0.7214, 0.6525, 0.9275, 0.6303, 0.9275, 0.6303, 0.8245, 0.6525, 0.8245, 0.2557, 0.9275, 0.2557, 0.9504, 0.2497, 0.9504, 0.2497, 0.9275, 0.2078, 0.62, 0.2078, 0.7214, 0.2017, 0.7214, 0.2017, 0.6183, 0.2618, 0.9275, 0.2618, 0.9504, 0.2557, 0.9504, 0.2557, 0.9275, 0.5636, 0.9275, 0.5413, 0.9275, 0.5413, 0.8245, 0.5636, 0.8245, 0.322, 0.9504, 0.322, 0.9275, 0.3248, 0.9275, 0.3248, 0.9504, 0.111, 0.8276, 0.08873, 0.8276, 0.08873, 0.8247, 0.111, 0.8247, 0.06371, 0.9275, 0.06371, 0.8245, 0.06649, 0.8245, 0.06649, 0.9275, 0.245, 0.9921, 0.2241, 0.9921, 0.2241, 0.9304, 0.245, 0.9275, 0.8929, 0.593, 0.9138, 0.593, 0.9138, 0.6898, 0.8929, 0.6898, 0.8161, 0.754, 0.8828, 0.754, 0.8802, 0.7561, 0.8175, 0.7561, 0.06371, 0.8245, 0.06371, 0.9275, 0.06249, 0.9234, 0.06249, 0.8265, 0.8922, 0.5888, 0.9145, 0.5888, 0.9138, 0.593, 0.8929, 0.593, 0.0, 0.8245, 0.06371, 0.8245, 0.06249, 0.8265, 0.00261, 0.8265, 0.5858, 0.9275, 0.5636, 0.9275, 0.5636, 0.8245, 0.5858, 0.8245, 0.9103, 0.7264, 0.9103, 0.7035, 0.9135, 0.7035, 0.9135, 0.7264, 0.9717, 0.7573, 0.9495, 0.7573, 0.9495, 0.754, 0.9717, 0.754, 0.9973, 0.2058, 0.9973, 0.3088, 0.9941, 0.3088, 0.9941, 0.2058, 0.4746, 0.9275, 0.4524, 0.9275, 0.4524, 0.8245, 0.4746, 0.8245, 0.9103, 0.7035, 0.9103, 0.7264, 0.9042, 0.7264, 0.9042, 0.7035, 0.9797, 0.8276, 0.9797, 0.7246, 0.9858, 0.7246, 0.9858, 0.8276, 0.9801, 0.6919, 0.9801, 0.5888, 0.9862, 0.5888, 0.9862, 0.6919, 0.6303, 0.9275, 0.608, 0.9275, 0.608, 0.8245, 0.6303, 0.8245, 0.8943, 0.3942, 0.8943, 0.3713, 0.8953, 0.3713, 0.8953, 0.3942, 0.891, 0.7264, 0.891, 0.6233, 0.8921, 0.6233, 0.8921, 0.7264, 0.2036, 0.9275, 0.2036, 0.9504, 0.2026, 0.9504, 0.2026, 0.9275, 0.9463, 0.8571, 0.9697, 0.8571, 0.9697, 0.9296, 0.9463, 0.9296, 0.1344, 0.9332, 0.111, 0.9332, 0.111, 0.8245, 0.1344, 0.8245, 0.8149, 0.6644, 0.8704, 0.7502, 0.8714, 0.754, 0.8129, 0.6635, 0.02285, 0.9987, 0.02285, 0.93, 0.02346, 0.9275, 0.02346, 1.0, 0.9236, 0.7041, 0.9236, 0.727, 0.9199, 0.7277, 0.9199, 0.7035, 0.9982, 0.3107, 0.9982, 0.206, 0.9994, 0.2058, 0.9994, 0.3145, 0.1567, 0.8245, 0.1789, 0.8245, 0.1789, 0.9275, 0.1567, 0.9275, 0.1789, 0.9292, 0.1567, 0.9292, 0.1567, 0.9275, 0.1789, 0.9275, 0.9982, 0.206, 0.9982, 0.3107, 0.9973, 0.3107, 0.9973, 0.2077, 0.5858, 0.8245, 0.608, 0.8245, 0.608, 0.9275, 0.5858, 0.9275, 0.3031, 0.9504, 0.3031, 0.9275, 0.3068, 0.9275, 0.3068, 0.9504, 0.1411, 0.4122, 0.1411, 0.5153, 0.1374, 0.5153, 0.1374, 0.4122, 0.891, 0.6233, 0.891, 0.7264, 0.8874, 0.7264, 0.8874, 0.6233, 0.06649, 0.8932, 0.08873, 0.8932, 0.08873, 0.9962, 0.06649, 0.9962, 0.3031, 0.9275, 0.3031, 0.9504, 0.2994, 0.9504, 0.2994, 0.9275, 0.2497, 0.9275, 0.2497, 0.9504, 0.246, 0.9504, 0.246, 0.9275, 0.9909, 0.1031, 0.9909, 0.0, 0.9946, 3.276e-08, 0.9946, 0.1031, 0.9589, 0.5888, 0.9367, 0.5888, 0.9367, 0.4858, 0.9589, 0.4858, 0.8943, 0.4858, 0.8943, 0.4629, 0.8971, 0.4629, 0.8971, 0.4858, 0.923, 0.7309, 0.923, 0.754, 0.9202, 0.7536, 0.9202, 0.7305, 0.6747, 0.9275, 0.6525, 0.9275, 0.6525, 0.8245, 0.6747, 0.8245, 0.9903, 0.5888, 0.9903, 0.6919, 0.9862, 0.6919, 0.9862, 0.5888, 0.9022, 0.754, 0.9022, 0.7311, 0.9064, 0.7311, 0.9064, 0.754, 0.9903, 0.2058, 0.9903, 0.3088, 0.9861, 0.3088, 0.9861, 0.2058, 0.9684, 0.2058, 0.9463, 0.2057, 0.9463, 0.1031, 0.9684, 0.1031, 0.9022, 0.7311, 0.9022, 0.754, 0.8908, 0.7538, 0.9049, 0.7311, 0.9106, 0.477, 0.9003, 0.4567, 0.9106, 0.4514, 0.9082, 0.4783, 0.8829, 0.6233, 0.8829, 0.7264, 0.8802, 0.7262, 0.8714, 0.6235, 0.4301, 0.8245, 0.4524, 0.8245, 0.4524, 0.9275, 0.4301, 0.9275, 0.9704, 0.6919, 0.9704, 0.5888, 0.9725, 0.5888, 0.9725, 0.6919, 0.4126, 0.5153, 0.4126, 0.6183, 0.4105, 0.6183, 0.4105, 0.5153, 0.3088, 0.9275, 0.3088, 0.9504, 0.3068, 0.9504, 0.3068, 0.9275, 0.2679, 0.9275, 0.2456, 0.9275, 0.2456, 0.8245, 0.2679, 0.8245, 0.9225, 0.4514, 0.9225, 0.4743, 0.9171, 0.4743, 0.9171, 0.4514, 0.8276, 0.4629, 0.8276, 0.4858, 0.8221, 0.4858, 0.8221, 0.4629, 0.9855, 0.1031, 0.9855, 0.0, 0.9909, 3.276e-08, 0.9909, 0.1031, 0.4079, 0.9275, 0.3857, 0.9275, 0.3857, 0.8245, 0.4079, 0.8245, 0.9747, 0.3088, 0.9747, 0.2058, 0.9792, 0.2058, 0.9792, 0.3088, 0.8876, 0.5775, 0.8876, 0.5546, 0.892, 0.5546, 0.892, 0.5775, 0.8829, 0.7264, 0.8829, 0.6233, 0.8874, 0.6233, 0.8874, 0.7264, 0.9495, 0.8571, 0.9272, 0.8571, 0.9272, 0.754, 0.9495, 0.754, 0.9941, 0.9601, 0.9941, 0.8571, 0.9972, 0.8571, 0.9972, 0.9601, 0.316, 0.9504, 0.316, 0.9275, 0.3191, 0.9275, 0.3191, 0.9504, 0.9972, 0.5888, 0.9972, 0.6919, 0.9941, 0.6919, 0.9941, 0.5888, 0.9018, 0.8571, 0.924, 0.8571, 0.924, 0.9601, 0.9018, 0.9601, 0.876, 0.7311, 0.876, 0.754, 0.8714, 0.754, 0.8714, 0.7311, 0.8876, 0.5317, 0.8876, 0.5088, 0.8922, 0.5088, 0.8922, 0.5317, 0.9735, 0.4514, 0.9735, 0.3484, 0.9781, 0.3484, 0.9781, 0.4514, 0.9463, 0.9601, 0.924, 0.9601, 0.924, 0.8571, 0.9463, 0.8571, 0.9106, 0.4743, 0.9106, 0.4514, 0.9171, 0.4514, 0.9171, 0.4743, 0.9735, 0.3484, 0.9735, 0.4514, 0.967, 0.4514, 0.967, 0.3484, 0.9199, 0.7035, 0.9199, 0.7264, 0.9135, 0.7264, 0.9135, 0.7035, 0.9463, 0.2058, 0.9683, 0.2058, 0.9683, 0.3088, 0.9463, 0.3089, 0.9737, 0.4858, 0.9737, 0.5888, 0.9589, 0.5888, 0.9589, 0.4858, 0.8276, 0.3713, 0.8276, 0.3942, 0.8129, 0.3941, 0.8265, 0.3713, 0.999, 0.4858, 0.999, 0.5888, 0.9979, 0.5888, 0.9979, 0.4858, 0.2234, 0.9275, 0.2011, 0.9275, 0.2011, 0.8245, 0.2234, 0.8245, 0.9829, 0.9601, 0.9829, 0.8571, 0.9859, 0.8571, 0.9859, 0.9601, 0.07434, 0.2061, 0.07434, 0.3092, 0.06818, 0.3092, 0.06818, 0.2061, 0.05199, 0.9504, 0.052, 0.9275, 0.05508, 0.9275, 0.05815, 0.9504, 0.8351, 0.9601, 0.8129, 0.9601, 0.8129, 0.8571, 0.8351, 0.8571, 0.8209, 0.5775, 0.8209, 0.6004, 0.8169, 0.6004, 0.8169, 0.5775, 0.9915, 0.4858, 0.9915, 0.5888, 0.9874, 0.5888, 0.9874, 0.4858, 0.04972, 0.9275, 0.04972, 0.9504, 0.0457, 0.9504, 0.0457, 0.9275, 0.3634, 0.9275, 0.3412, 0.9275, 0.3412, 0.8245, 0.3634, 0.8245, 0.9973, 0.4514, 0.9973, 0.3484, 0.9995, 0.3484, 0.9995, 0.4514, 0.9839, 0.3088, 0.9839, 0.2058, 0.9861, 0.2058, 0.9861, 0.3088, 0.04972, 0.9504, 0.04972, 0.9275, 0.05199, 0.9275, 0.05199, 0.9504, 0.2679, 0.8245, 0.2901, 0.8245, 0.2901, 0.9275, 0.2679, 0.9275, 0.3283, 0.9275, 0.3283, 0.9504, 0.3277, 0.9504, 0.3277, 0.9275, 0.9998, 0.0, 0.9998, 0.1031, 0.9992, 0.1031, 0.9992, 0.0, 0.8209, 0.6004, 0.8209, 0.6233, 0.8203, 0.6233, 0.8203, 0.6004, 0.2234, 0.8245, 0.2456, 0.8245, 0.2456, 0.9275, 0.2234, 0.9275, 0.2948, 0.9275, 0.2948, 0.9504, 0.2901, 0.9504, 0.2901, 0.9275, 0.8129, 0.3435, 0.8351, 0.3435, 0.8351, 0.3484, 0.8129, 0.3484, 0.9839, 0.2058, 0.9839, 0.3088, 0.9792, 0.3088, 0.9792, 0.2058, 0.3634, 0.8245, 0.3857, 0.8245, 0.3857, 0.9275, 0.3634, 0.9275, 0.8209, 0.5088, 0.8209, 0.5317, 0.8171, 0.5317, 0.8171, 0.5088, 0.9101, 0.754, 0.9101, 0.7311, 0.9138, 0.7311, 0.9138, 0.754, 0.9941, 0.5888, 0.9941, 0.6919, 0.9903, 0.6919, 0.9903, 0.5888, 0.9003, 0.3484, 0.9226, 0.3484, 0.9226, 0.4514, 0.9003, 0.4514, 0.3123, 0.9504, 0.3123, 0.9275, 0.316, 0.9275, 0.316, 0.9504, 0.9915, 0.5888, 0.9915, 0.4858, 0.9951, 0.4858, 0.9951, 0.5888, 0.9101, 0.7311, 0.9101, 0.754, 0.9064, 0.754, 0.9064, 0.7311, 0.967, 0.4514, 0.9448, 0.4514, 0.9448, 0.3484, 0.967, 0.3484, 0.9801, 0.589, 0.976, 0.692, 0.9725, 0.6918, 0.9766, 0.5888, 0.8796, 0.3435, 0.9018, 0.3435, 0.9018, 0.3471, 0.8796, 0.3471, 0.3088, 0.9504, 0.3088, 0.9275, 0.3123, 0.9275, 0.3123, 0.9504, 0.3123, 0.9275, 0.2901, 0.9275, 0.2901, 0.8245, 0.3123, 0.8245, 0.9992, 0.0, 0.9992, 0.1031, 0.9976, 0.1031, 0.9976, 0.0, 0.3299, 0.9275, 0.3299, 0.9504, 0.3283, 0.9504, 0.3283, 0.9275, 0.9991, 0.7246, 0.9991, 0.8276, 0.9975, 0.8276, 0.9975, 0.7246, 0.1567, 0.9274, 0.1344, 0.9298, 0.1344, 0.8269, 0.1567, 0.8245, 0.2026, 0.9278, 0.2026, 0.9507, 0.2011, 0.9504, 0.2017, 0.9275, 0.2686, 0.9504, 0.268, 0.9275, 0.2722, 0.9276, 0.2722, 0.9505, 0.976, 0.692, 0.9801, 0.589, 0.9792, 0.5903, 0.9801, 0.6933, 0.1789, 0.8261, 0.2011, 0.8245, 0.2011, 0.9275, 0.1789, 0.9291, 0.2994, 0.9277, 0.2994, 0.9506, 0.2952, 0.9504, 0.2948, 0.9275, 0.007632, 0.1031, 0.007632, 0.2061, 0.0, 0.2052, 0.003386, 0.1023, 0.8209, 0.4859, 0.8209, 0.5088, 0.8129, 0.5087, 0.8132, 0.4858])
me_cube.materials.append(mat_material)
me_cube.use_remesh_preserve_volume = False
me_cube.use_remesh_preserve_attributes = False
me_cube.use_mirror_vertex_groups = False
me_cube.update()

# ---- objects
ob_cube = bpy.data.objects.new('Cube', me_cube)

# ---- transforms, parenting, visibility, modifiers, constraints
ob_cube.location = (-0.0003149, 2.892, 1.015)
ob_cube.scale = (5.0, 1.0, 1.0)
ob_cube.lock_rotations_4d = False
ob_cube.empty_display_type = 'ARROWS'
ob_cube.lineart.crease_threshold = 0.0

# ---- collection membership
col_collection_1.objects.link(ob_cube)

# ---- scene / render settings (as saved in the file)
scene.frame_start = 1; scene.frame_end = 250; scene.frame_set(1)
scene.render.engine = 'BLENDER_EEVEE_NEXT'
scene.render.resolution_percentage = 50
scene.render.dither_intensity = 0.0
scene.render.bake_margin = 64
scene.cycles.use_denoising = False
scene.cycles.samples = 128
scene.cycles.sampling_pattern = 'TABULATED_SOBOL'
scene.cycles.light_sampling_threshold = 0.0
scene.cycles.use_adaptive_sampling = False
scene.cycles.use_light_tree = False
scene.cycles.blur_glossy = 0.0
scene.cycles.sample_clamp_indirect = 0.0
scene.view_settings.view_transform = 'Standard'
bpy.context.view_layer.update()

# ---- added for rendering (the .blend has no active camera and no usable light): camera, sun
cam_auto = bpy.data.cameras.new('AutoCamera')
cam_auto.lens = 50.0
cam_auto.sensor_width = 36.0
cam_auto.clip_end = 1000.0
ob_auto_camera = bpy.data.objects.new('AutoCamera', cam_auto)
scene.collection.objects.link(ob_auto_camera)
ob_auto_camera.location = (7.61094, -6.63198, 7.37088)
ob_auto_camera.rotation_euler = (1.09748, -7.21219e-08, 0.694738)
scene.camera = ob_auto_camera
light_auto_sun = bpy.data.lights.new('AutoSun', 'SUN')
light_auto_sun.energy = 3.0
light_auto_sun.angle = 0.0523599
ob_auto_sun = bpy.data.objects.new('AutoSun', light_auto_sun)
scene.collection.objects.link(ob_auto_sun)
ob_auto_sun.rotation_euler = (0.872665, 0.174533, 0.523599)
bpy.context.view_layer.update()
